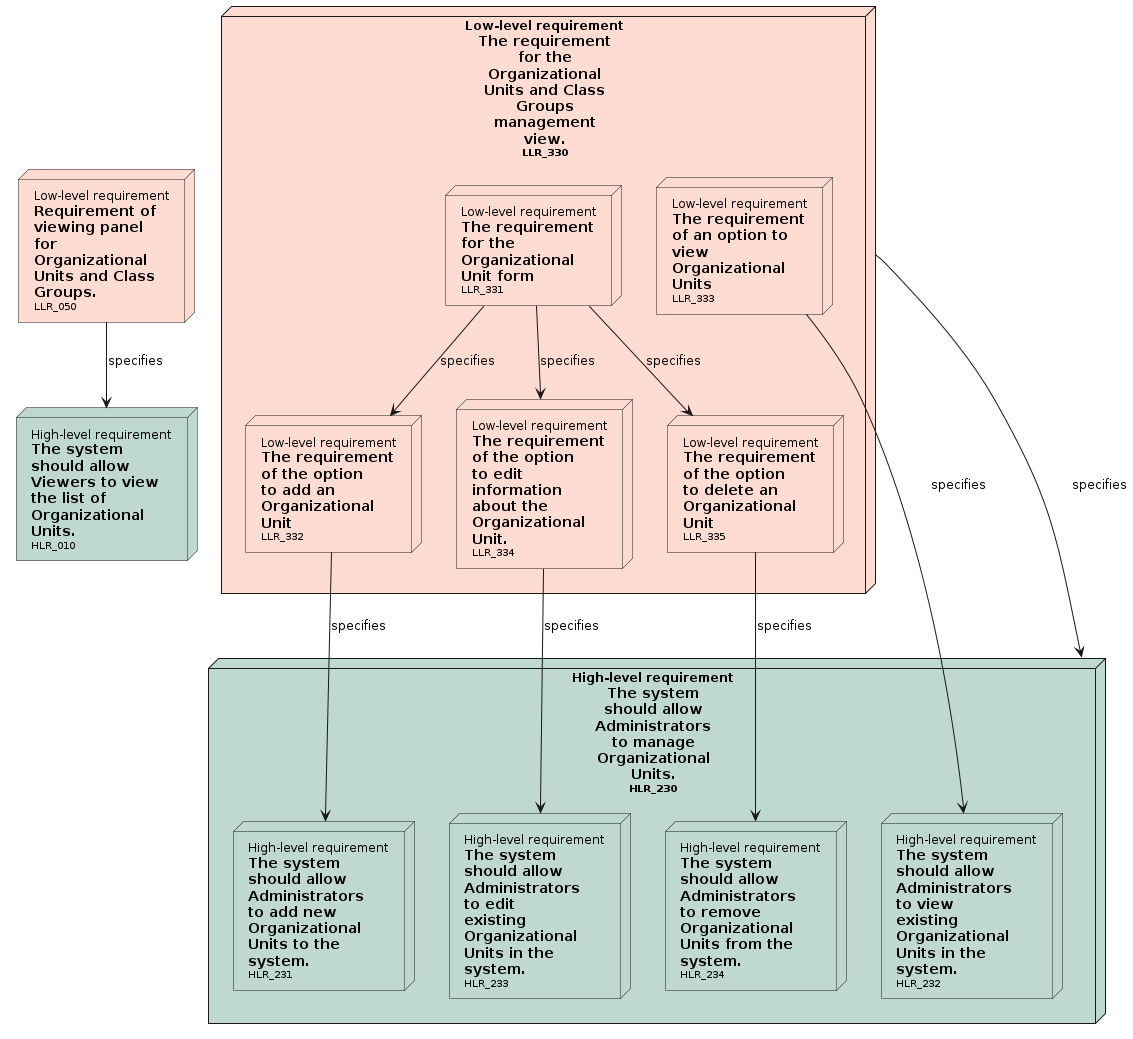

The diagram above was rendered by PlantUML. Its source (embedded in the PNG):
@startuml

' Nodes definition 

node "<size:12>High-level requirement</size>\n**The system**\n**should allow**\n**Viewers to view**\n**the list of**\n**Organizational**\n**Units.**\n<size:10>HLR_010</size>" as HLR_010 [[../requirements_analysis.html#HLR_010]] #BFD8D2
node "<size:12>High-level requirement</size>\n**The system**\n**should allow**\n**Administrators**\n**to manage**\n**Organizational**\n**Units.**\n<size:10>HLR_230</size>" as HLR_230 [[../requirements_analysis.html#HLR_230]] #BFD8D2{
'child needs:
node "<size:12>High-level requirement</size>\n**The system**\n**should allow**\n**Administrators**\n**to add new**\n**Organizational**\n**Units to the**\n**system.**\n<size:10>HLR_231</size>" as HLR_231 [[../requirements_analysis.html#HLR_231]] #BFD8D2
node "<size:12>High-level requirement</size>\n**The system**\n**should allow**\n**Administrators**\n**to view**\n**existing**\n**Organizational**\n**Units in the**\n**system.**\n<size:10>HLR_232</size>" as HLR_232 [[../requirements_analysis.html#HLR_232]] #BFD8D2
node "<size:12>High-level requirement</size>\n**The system**\n**should allow**\n**Administrators**\n**to edit**\n**existing**\n**Organizational**\n**Units in the**\n**system.**\n<size:10>HLR_233</size>" as HLR_233 [[../requirements_analysis.html#HLR_233]] #BFD8D2
node "<size:12>High-level requirement</size>\n**The system**\n**should allow**\n**Administrators**\n**to remove**\n**Organizational**\n**Units from the**\n**system.**\n<size:10>HLR_234</size>" as HLR_234 [[../requirements_analysis.html#HLR_234]] #BFD8D2
}
node "<size:12>Low-level requirement</size>\n**Requirement of**\n**viewing panel**\n**for**\n**Organizational**\n**Units and Class**\n**Groups.**\n<size:10>LLR_050</size>" as LLR_050 [[../requirements_analysis.html#LLR_050]] #FEDCD2
node "<size:12>Low-level requirement</size>\n**The requirement**\n**for the**\n**Organizational**\n**Units and Class**\n**Groups**\n**management**\n**view.**\n<size:10>LLR_330</size>" as LLR_330 [[../requirements_analysis.html#LLR_330]] #FEDCD2{
'child needs:
node "<size:12>Low-level requirement</size>\n**The requirement**\n**for the**\n**Organizational**\n**Unit form**\n<size:10>LLR_331</size>" as LLR_331 [[../requirements_analysis.html#LLR_331]] #FEDCD2
node "<size:12>Low-level requirement</size>\n**The requirement**\n**of the option**\n**to add an**\n**Organizational**\n**Unit**\n<size:10>LLR_332</size>" as LLR_332 [[../requirements_analysis.html#LLR_332]] #FEDCD2
node "<size:12>Low-level requirement</size>\n**The requirement**\n**of an option to**\n**view**\n**Organizational**\n**Units**\n<size:10>LLR_333</size>" as LLR_333 [[../requirements_analysis.html#LLR_333]] #FEDCD2
node "<size:12>Low-level requirement</size>\n**The requirement**\n**of the option**\n**to edit**\n**information**\n**about the**\n**Organizational**\n**Unit.**\n<size:10>LLR_334</size>" as LLR_334 [[../requirements_analysis.html#LLR_334]] #FEDCD2
node "<size:12>Low-level requirement</size>\n**The requirement**\n**of the option**\n**to delete an**\n**Organizational**\n**Unit**\n<size:10>LLR_335</size>" as LLR_335 [[../requirements_analysis.html#LLR_335]] #FEDCD2
}

' Connection definition 

LLR_050 --> HLR_010: specifies
LLR_330 --> HLR_230: specifies
LLR_331 --> LLR_332: specifies
LLR_331 --> LLR_334: specifies
LLR_331 --> LLR_335: specifies
LLR_332 --> HLR_231: specifies
LLR_333 --> HLR_232: specifies
LLR_334 --> HLR_233: specifies
LLR_335 --> HLR_234: specifies

@enduml